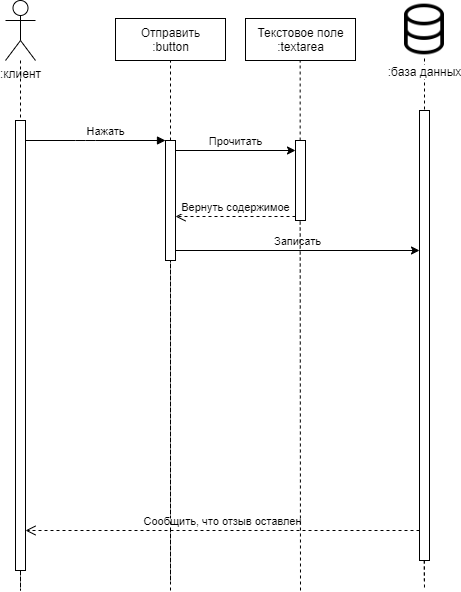

The diagram above was exported from draw.io. Its source (the exported page's mxGraphModel, read from the mxfile embedded in the PNG):
<mxGraphModel dx="865" dy="457" grid="1" gridSize="10" guides="1" tooltips="1" connect="1" arrows="1" fold="1" page="1" pageScale="1" pageWidth="1100" pageHeight="850" background="#ffffff" math="0" shadow="0">
  <root>
    <mxCell id="0" />
    <mxCell id="1" parent="0" />
    <mxCell id="wUDtksqd368hJ4ag34kq-21" style="edgeStyle=orthogonalEdgeStyle;rounded=0;orthogonalLoop=1;jettySize=auto;html=1;dashed=1;endArrow=none;endFill=0;" parent="1" source="wUDtksqd368hJ4ag34kq-8" target="wUDtksqd368hJ4ag34kq-18" edge="1">
      <mxGeometry relative="1" as="geometry" />
    </mxCell>
    <mxCell id="wUDtksqd368hJ4ag34kq-8" value=":клиент" style="shape=umlActor;verticalLabelPosition=bottom;verticalAlign=top;html=1;" parent="1" vertex="1">
      <mxGeometry x="40" y="30" width="30" height="60" as="geometry" />
    </mxCell>
    <mxCell id="wUDtksqd368hJ4ag34kq-22" style="edgeStyle=orthogonalEdgeStyle;rounded=0;orthogonalLoop=1;jettySize=auto;html=1;dashed=1;endArrow=none;endFill=0;" parent="1" source="wUDtksqd368hJ4ag34kq-18" edge="1">
      <mxGeometry relative="1" as="geometry">
        <mxPoint x="55" y="620" as="targetPoint" />
      </mxGeometry>
    </mxCell>
    <mxCell id="wUDtksqd368hJ4ag34kq-18" value="" style="html=1;points=[];perimeter=orthogonalPerimeter;" parent="1" vertex="1">
      <mxGeometry x="50" y="150" width="10" height="450" as="geometry" />
    </mxCell>
    <mxCell id="wUDtksqd368hJ4ag34kq-32" value="Нажать" style="html=1;verticalAlign=bottom;endArrow=block;" parent="1" source="wUDtksqd368hJ4ag34kq-18" edge="1">
      <mxGeometry x="0.1429" relative="1" as="geometry">
        <mxPoint x="130" y="150" as="sourcePoint" />
        <Array as="points">
          <mxPoint x="120" y="170" />
        </Array>
        <mxPoint x="200" y="170" as="targetPoint" />
        <mxPoint as="offset" />
      </mxGeometry>
    </mxCell>
    <mxCell id="kE-FOjekflQbtG8x8W0v-1" value="" style="html=1;points=[];perimeter=orthogonalPerimeter;" vertex="1" parent="1">
      <mxGeometry x="454" y="140" width="10" height="450" as="geometry" />
    </mxCell>
    <mxCell id="kE-FOjekflQbtG8x8W0v-5" style="edgeStyle=orthogonalEdgeStyle;rounded=0;orthogonalLoop=1;jettySize=auto;html=1;exitX=0.5;exitY=1;exitDx=0;exitDy=0;endArrow=none;endFill=0;dashed=1;" edge="1" parent="1" source="kE-FOjekflQbtG8x8W0v-3" target="kE-FOjekflQbtG8x8W0v-1">
      <mxGeometry relative="1" as="geometry" />
    </mxCell>
    <mxCell id="kE-FOjekflQbtG8x8W0v-3" value=":база данных" style="shape=image;html=1;verticalAlign=top;verticalLabelPosition=bottom;labelBackgroundColor=#ffffff;imageAspect=0;aspect=fixed;image=https://cdn2.iconfinder.com/data/icons/outline-apps-and-programming/32/Applications_and_Programming_database_data_base-128.png" vertex="1" parent="1">
      <mxGeometry x="430" y="30" width="58" height="58" as="geometry" />
    </mxCell>
    <mxCell id="kE-FOjekflQbtG8x8W0v-6" style="edgeStyle=orthogonalEdgeStyle;rounded=0;orthogonalLoop=1;jettySize=auto;html=1;dashed=1;endArrow=none;endFill=0;" edge="1" parent="1">
      <mxGeometry relative="1" as="geometry">
        <mxPoint x="458.79999999999995" y="610" as="targetPoint" />
        <mxPoint x="458.79999999999995" y="590" as="sourcePoint" />
      </mxGeometry>
    </mxCell>
    <mxCell id="kE-FOjekflQbtG8x8W0v-7" value="Отправить&lt;br&gt;:button" style="html=1;" vertex="1" parent="1">
      <mxGeometry x="150" y="48" width="110" height="42" as="geometry" />
    </mxCell>
    <mxCell id="kE-FOjekflQbtG8x8W0v-8" style="edgeStyle=orthogonalEdgeStyle;rounded=0;orthogonalLoop=1;jettySize=auto;html=1;exitX=0.5;exitY=1;exitDx=0;exitDy=0;dashed=1;endArrow=none;endFill=0;" edge="1" parent="1" source="kE-FOjekflQbtG8x8W0v-7" target="kE-FOjekflQbtG8x8W0v-7">
      <mxGeometry relative="1" as="geometry" />
    </mxCell>
    <mxCell id="kE-FOjekflQbtG8x8W0v-18" value="" style="edgeStyle=orthogonalEdgeStyle;rounded=0;orthogonalLoop=1;jettySize=auto;html=1;dashed=1;endArrow=none;endFill=0;" edge="1" parent="1" source="kE-FOjekflQbtG8x8W0v-14" target="kE-FOjekflQbtG8x8W0v-7">
      <mxGeometry relative="1" as="geometry" />
    </mxCell>
    <mxCell id="kE-FOjekflQbtG8x8W0v-14" value="" style="html=1;points=[];perimeter=orthogonalPerimeter;" vertex="1" parent="1">
      <mxGeometry x="200" y="170" width="10" height="120" as="geometry" />
    </mxCell>
    <mxCell id="kE-FOjekflQbtG8x8W0v-19" value="" style="rounded=0;orthogonalLoop=1;jettySize=auto;html=1;dashed=1;endArrow=none;endFill=0;" edge="1" parent="1">
      <mxGeometry relative="1" as="geometry">
        <mxPoint x="205" y="610" as="sourcePoint" />
        <mxPoint x="205" y="290" as="targetPoint" />
      </mxGeometry>
    </mxCell>
    <mxCell id="kE-FOjekflQbtG8x8W0v-21" value="Прочитать" style="html=1;verticalAlign=bottom;startArrow=none;endArrow=classic;startSize=8;endFill=1;startFill=0;" edge="1" parent="1">
      <mxGeometry relative="1" as="geometry">
        <mxPoint x="210" y="180" as="sourcePoint" />
        <mxPoint x="330" y="180" as="targetPoint" />
        <mxPoint as="offset" />
      </mxGeometry>
    </mxCell>
    <mxCell id="kE-FOjekflQbtG8x8W0v-22" value="Текстовое поле&lt;br&gt;:textarea" style="html=1;" vertex="1" parent="1">
      <mxGeometry x="280" y="48" width="110" height="42" as="geometry" />
    </mxCell>
    <mxCell id="kE-FOjekflQbtG8x8W0v-24" value="Записать" style="html=1;verticalAlign=bottom;startArrow=none;endArrow=classic;startSize=8;endFill=1;startFill=0;" edge="1" parent="1" target="kE-FOjekflQbtG8x8W0v-1">
      <mxGeometry relative="1" as="geometry">
        <mxPoint x="210" y="280" as="sourcePoint" />
        <mxPoint x="325" y="280.44999999999993" as="targetPoint" />
      </mxGeometry>
    </mxCell>
    <mxCell id="kE-FOjekflQbtG8x8W0v-25" value="" style="html=1;points=[];perimeter=orthogonalPerimeter;" vertex="1" parent="1">
      <mxGeometry x="330" y="170" width="10" height="80" as="geometry" />
    </mxCell>
    <mxCell id="kE-FOjekflQbtG8x8W0v-28" value="Сообщить, что отзыв оставлен" style="html=1;verticalAlign=bottom;endArrow=open;dashed=1;endSize=8;exitX=0;exitY=0.95;" edge="1" parent="1" target="wUDtksqd368hJ4ag34kq-18">
      <mxGeometry relative="1" as="geometry">
        <mxPoint x="187.02999999999997" y="559.6" as="targetPoint" />
        <mxPoint x="454" y="560" as="sourcePoint" />
      </mxGeometry>
    </mxCell>
    <mxCell id="kE-FOjekflQbtG8x8W0v-29" value="" style="html=1;points=[];perimeter=orthogonalPerimeter;" vertex="1" parent="1">
      <mxGeometry x="330" y="170" width="10" height="80" as="geometry" />
    </mxCell>
    <mxCell id="kE-FOjekflQbtG8x8W0v-31" value="Вернуть содержимое" style="html=1;verticalAlign=bottom;endArrow=open;dashed=1;endSize=8;exitX=0;exitY=0.95;" edge="1" source="kE-FOjekflQbtG8x8W0v-29" parent="1" target="kE-FOjekflQbtG8x8W0v-14">
      <mxGeometry relative="1" as="geometry">
        <mxPoint x="260" y="246" as="targetPoint" />
      </mxGeometry>
    </mxCell>
    <mxCell id="kE-FOjekflQbtG8x8W0v-32" value="" style="edgeStyle=orthogonalEdgeStyle;rounded=0;orthogonalLoop=1;jettySize=auto;html=1;dashed=1;endArrow=none;endFill=0;" edge="1" parent="1">
      <mxGeometry relative="1" as="geometry">
        <mxPoint x="334.66" y="170" as="sourcePoint" />
        <mxPoint x="334.66" y="90" as="targetPoint" />
      </mxGeometry>
    </mxCell>
    <mxCell id="kE-FOjekflQbtG8x8W0v-33" value="" style="rounded=0;orthogonalLoop=1;jettySize=auto;html=1;dashed=1;endArrow=none;endFill=0;" edge="1" parent="1">
      <mxGeometry relative="1" as="geometry">
        <mxPoint x="335" y="620" as="sourcePoint" />
        <mxPoint x="334.66" y="250" as="targetPoint" />
      </mxGeometry>
    </mxCell>
    <mxCell id="kE-FOjekflQbtG8x8W0v-34" value="" style="rounded=0;orthogonalLoop=1;jettySize=auto;html=1;dashed=1;endArrow=none;endFill=0;" edge="1" parent="1">
      <mxGeometry relative="1" as="geometry">
        <mxPoint x="205" y="620" as="sourcePoint" />
        <mxPoint x="205" y="290" as="targetPoint" />
      </mxGeometry>
    </mxCell>
    <mxCell id="kE-FOjekflQbtG8x8W0v-35" style="edgeStyle=orthogonalEdgeStyle;rounded=0;orthogonalLoop=1;jettySize=auto;html=1;dashed=1;endArrow=none;endFill=0;" edge="1" parent="1">
      <mxGeometry relative="1" as="geometry">
        <mxPoint x="459" y="620" as="targetPoint" />
        <mxPoint x="458.79999999999995" y="590" as="sourcePoint" />
      </mxGeometry>
    </mxCell>
  </root>
</mxGraphModel>